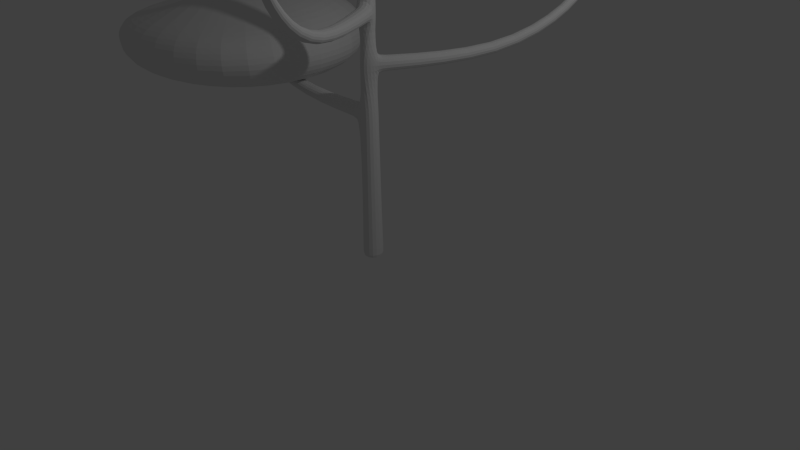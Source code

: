 # Source: 20mTree.blend  (saved by Blender 2.76.0; exported with 4.5.12 LTS)
import bpy
from mathutils import Matrix  # noqa: F401  (used for matrix-valued properties, if any)

bpy.ops.wm.read_factory_settings(use_empty=True)
scene = bpy.context.scene
scene.name = 'Scene'

# ---- collections
col_collection_1 = bpy.data.collections.new('Collection 1'); scene.collection.children.link(col_collection_1)

# ---- materials (node trees are filled in below, after node groups)
mat_material = bpy.data.materials.new('Material')
mat_material.alpha_threshold = 0.0
mat_material.use_transparent_shadow = False
mat_material.roughness = 0.5
mat_material.line_color = (0.0, 0.0, 0.0, 1.0)

# ---- material node trees

# ---- world
world_world = bpy.data.worlds.new('World'); scene.world = world_world
world_world.color = (0.05088, 0.05088, 0.05088)
world_world.use_sun_shadow = False
world_world.sun_shadow_jitter_overblur = 0.0
world_world.cycles.sampling_method = 'MANUAL'
world_world.cycles.sample_map_resolution = 256

# ---- cameras
cam_camera = bpy.data.cameras.new('Camera')
cam_camera.clip_end = 100.0
cam_camera.lens = 35.0
cam_camera.sensor_width = 32.0
cam_camera.sensor_height = 18.0
cam_camera.ortho_scale = 7.314
cam_camera.dof.focus_distance = 0.0
cam_camera.dof.aperture_fstop = 128.0

# ---- lights
light_lamp = bpy.data.lights.new('Lamp', 'POINT')
light_lamp.transmission_factor = 0.0
light_lamp.cutoff_distance = 30.0
light_lamp.energy = 100.0
light_lamp.shadow_buffer_clip_start = 1.001
light_lamp.shadow_soft_size = 0.1
light_lamp.shadow_maximum_resolution = 0.006
light_lamp.use_absolute_resolution = True
light_lamp.cycles.use_multiple_importance_sampling = False

# ---- meshes
me_sphere = bpy.data.meshes.new('Sphere')
me_sphere.from_pydata([(-0.9363, -0.0008161, 0.7311), (-1.597, -0.0001438, 0.547), (-2.068, -0.04825, 0.4357), (-2.048, -0.0285, 0.2432), (-2.043, 0.000232, 0.01389), (-1.585, 5.453e-05, -0.187), (-0.9219, 2.943e-06, -0.315), (-0.7048, 0.5078, 0.8947), (-1.191, 0.9483, 0.6968), (-1.446, 1.158, 0.4285), (-1.469, 1.18, 0.2353), (-1.477, 1.193, 0.003032), (-1.159, 0.9075, -0.1813), (-0.6932, 0.4927, -0.3169), (-0.1416, 0.7056, 0.834), (-0.1411, 1.293, 0.6559), (-0.1444, 1.694, 0.4644), (-0.141, 1.661, 0.242), (-0.1391, 1.703, -0.005217), (-0.1405, 1.284, -0.1809), (-0.1405, 0.6967, -0.3165), (-0.1431, 0.001331, 0.8847), (0.4182, 0.5078, 0.8967), (0.9089, 0.9511, 0.797), (1.245, 1.258, 0.5161), (1.252, 1.252, 0.2335), (1.207, 1.204, -0.003734), (0.8786, 0.908, -0.1811), (0.412, 0.4926, -0.3158), (0.6531, 0.002647, 0.8951), (1.331, 0.000883, 0.7227), (1.566, 0.001192, 0.5187), (1.843, -0.002909, 0.2749), (1.756, 0.0002442, -0.006019), (1.304, 1.029e-05, -0.1869), (0.6408, 1.437e-07, -0.3148), (-0.1406, 2.684e-09, -0.3599), (0.4209, -0.5036, 0.8864), (0.8925, -0.9243, 0.5623), (1.229, -1.229, 0.5287), (1.363, -1.384, 0.2352), (1.215, -1.215, -0.03871), (0.8812, -0.9111, -0.1898), (0.4119, -0.4925, -0.315), (-0.1422, -0.7092, 0.8707), (-0.1405, -1.294, 0.6789), (-0.1405, -1.681, 0.4661), (-0.1393, -1.698, 0.2376), (-0.1411, -1.694, -0.007282), (-0.1406, -1.289, -0.192), (-0.1406, -0.6964, -0.3144), (-0.7006, -0.502, 0.6335), (-1.167, -0.9166, 0.4692), (-1.514, -1.147, 0.4236), (-1.594, -1.325, 0.2512), (-1.499, -1.214, -0.02817), (-1.163, -0.9118, -0.1938), (-0.6931, -0.4926, -0.3158)], [], [(2, 1, 8, 9), (5, 4, 11, 12), (3, 2, 9, 10), (1, 0, 7, 8), (6, 5, 12, 13), (4, 3, 10, 11), (12, 11, 18, 19), (10, 9, 16, 17), (8, 7, 14, 15), (13, 12, 19, 20), (11, 10, 17, 18), (9, 8, 15, 16), (20, 19, 27, 28), (18, 17, 25, 26), (16, 15, 23, 24), (19, 18, 26, 27), (17, 16, 24, 25), (15, 14, 22, 23), (26, 25, 32, 33), (24, 23, 30, 31), (27, 26, 33, 34), (25, 24, 31, 32), (23, 22, 29, 30), (28, 27, 34, 35), (34, 33, 41, 42), (32, 31, 39, 40), (30, 29, 37, 38), (35, 34, 42, 43), (33, 32, 40, 41), (31, 30, 38, 39), (40, 39, 46, 47), (38, 37, 44, 45), (43, 42, 49, 50), (41, 40, 47, 48), (39, 38, 45, 46), (42, 41, 48, 49), (50, 49, 56, 57), (48, 47, 54, 55), (46, 45, 52, 53), (49, 48, 55, 56), (47, 46, 53, 54), (45, 44, 51, 52), (0, 21, 7), (36, 6, 13), (7, 21, 14), (36, 13, 20), (14, 21, 22), (36, 20, 28), (22, 21, 29), (36, 28, 35), (36, 35, 43), (29, 21, 37), (37, 21, 44), (36, 43, 50), (44, 21, 51), (36, 50, 57), (53, 52, 1, 2), (51, 21, 0), (36, 57, 6), (56, 55, 4, 5), (54, 53, 2, 3), (52, 51, 0, 1), (57, 56, 5, 6), (55, 54, 3, 4)])
me_sphere.use_remesh_preserve_volume = False
me_sphere.use_remesh_preserve_attributes = False
me_sphere.use_mirror_vertex_groups = False
me_sphere.update()
me_cube = bpy.data.meshes.new('Cube')
me_cube.from_pydata([(0.15, 0.15, 0.0), (0.15, -0.15, 0.0), (-0.15, -0.15, 0.0), (-0.15, 0.15, 0.0), (0.03, 0.03, 20.0), (0.03, -0.03, 20.0), (-0.03, -0.03, 20.0), (-0.03, 0.03, 20.0), (0.13, 0.13, 0.01), (0.11, 0.11, 2.0), (0.09, 0.09, 9.8), (0.07, 0.07, 13.9), (0.05, 0.05, 17.9), (0.13, -0.13, 0.01), (0.11, -0.11, 2.0), (0.09, -0.09, 9.8), (0.07, -0.07, 13.9), (0.05, -0.05, 17.9), (-0.13, -0.13, 0.01), (-0.11, -0.11, 2.0), (-0.09, -0.09, 9.8), (-0.07, -0.07, 13.9), (-0.05, -0.05, 17.9), (-0.13, 0.13, 0.01), (-0.11, 0.11, 2.0), (-0.09, 0.09, 9.8), (-0.07, 0.07, 13.9), (-0.05, 0.05, 17.9), (0.1112, 0.1112, 1.8), (0.1112, -0.1112, 1.8), (-0.1112, -0.1112, 1.8), (-0.1112, 0.1112, 1.8), (-0.1212, -0.1112, 1.8), (-0.12, -0.11, 2.0), (-0.1212, 0.1112, 1.8), (-0.12, 0.11, 2.0), (-1.54, -0.08896, 1.837), (-1.46, -0.088, 1.975), (-1.54, 0.08896, 1.837), (-1.46, 0.088, 1.975), (0.105, 0.105, 4.0), (0.1, 0.1, 5.8), (0.095, 0.095, 8.0), (0.105, -0.105, 4.0), (0.1, -0.1, 5.8), (0.095, -0.095, 8.0), (-0.105, -0.105, 4.0), (-0.1, -0.1, 5.8), (-0.095, -0.095, 8.0), (-0.105, 0.105, 4.0), (-0.1, 0.1, 5.8), (-0.095, 0.095, 8.0), (0.1489, 0.0399, 2.4), (0.1475, 0.03953, 2.6), (0.03916, 0.1462, 3.0), (0.0388, 0.1448, 3.2), (0.0399, -0.1489, 2.4), (0.03953, -0.1475, 2.6), (0.1462, -0.03916, 3.0), (0.1448, -0.0388, 3.2), (-0.1489, -0.0399, 2.4), (-0.1475, -0.03953, 2.6), (-0.03916, -0.1462, 3.0), (-0.0388, -0.1448, 3.2), (-0.0399, 0.1489, 2.4), (-0.03953, 0.1475, 2.6), (-0.1462, 0.03916, 3.0), (-0.1448, 0.0388, 3.2), (-2.419, -0.07116, 2.38), (-2.307, -0.0704, 2.443), (-2.419, 0.07117, 2.38), (-2.307, 0.0704, 2.443), (-2.655, -0.05693, 2.82), (-2.566, -0.05632, 2.871), (-2.655, 0.05693, 2.82), (-2.566, 0.05632, 2.871), (0.1539, 0.04856, 2.4), (0.1525, 0.04819, 2.6), (-0.0349, 0.1576, 2.4), (-0.03453, 0.1562, 2.6), (0.9049, 1.393, 2.438), (0.8639, 1.324, 2.577), (0.7539, 1.48, 2.438), (0.7142, 1.41, 2.577), (1.329, 2.163, 2.98), (1.273, 2.067, 3.044), (1.208, 2.232, 2.98), (1.153, 2.136, 3.044), (1.435, 2.375, 3.421), (1.391, 2.298, 3.472), (1.339, 2.431, 3.421), (1.295, 2.353, 3.472), (0.1512, -0.04782, 3.0), (0.1498, -0.04746, 3.2), (-0.03416, -0.1548, 3.0), (-0.0338, -0.1535, 3.2), (0.9025, -1.392, 3.038), (0.8615, -1.323, 3.177), (0.7543, -1.478, 3.038), (0.7146, -1.407, 3.177), (1.327, -2.162, 3.58), (1.271, -2.066, 3.644), (1.208, -2.23, 3.58), (1.153, -2.134, 3.644), (1.434, -2.373, 4.021), (1.389, -2.297, 4.072), (1.339, -2.428, 4.021), (1.295, -2.351, 4.072), (0.09917, 0.09917, 6.0), (0.1343, 0.03599, 6.4), (0.1332, 0.03569, 6.6), (0.03538, 0.132, 7.0), (0.03508, 0.1309, 7.2), (0.09917, -0.09917, 6.0), (0.03599, -0.1343, 6.4), (0.03569, -0.1332, 6.6), (0.132, -0.03538, 7.0), (0.1309, -0.03508, 7.2), (-0.09917, -0.09917, 6.0), (-0.1343, -0.03599, 6.4), (-0.1332, -0.03569, 6.6), (-0.03538, -0.132, 7.0), (-0.03508, -0.1309, 7.2), (-0.09917, 0.09917, 6.0), (-0.03599, 0.1343, 6.4), (-0.03569, 0.1332, 6.6), (-0.132, 0.03538, 7.0), (-0.1309, 0.03508, 7.2), (0.1092, -0.09917, 6.0), (0.1092, 0.09917, 6.0), (0.11, -0.1, 5.8), (0.11, 0.1, 5.8), (1.4, 0.08, 5.836), (1.319, 0.07933, 5.974), (1.319, -0.07933, 5.974), (1.4, -0.08, 5.836), (0.03099, -0.143, 6.4), (0.03069, -0.1418, 6.6), (-0.1393, -0.04465, 6.4), (-0.1382, -0.04435, 6.6), (-0.631, -1.25, 6.436), (-0.5913, -1.18, 6.574), (-0.7672, -1.172, 6.436), (-0.7264, -1.102, 6.574), (-0.9762, -1.817, 6.851), (-0.9211, -1.72, 6.915), (-1.085, -1.754, 6.851), (-1.029, -1.658, 6.915), (-1.044, -1.908, 7.075), (-0.9995, -1.831, 7.125), (-1.131, -1.858, 7.075), (-1.086, -1.781, 7.125), (0.03038, 0.1407, 7.0), (0.03008, 0.1396, 7.2), (-0.137, 0.04404, 7.0), (-0.1359, 0.04374, 7.2), (-0.6313, 1.248, 7.036), (-0.5916, 1.178, 7.174), (-0.7652, 1.171, 7.036), (-0.7244, 1.101, 7.174), (-0.9763, 1.815, 7.451), (-0.9212, 1.718, 7.515), (-1.083, 1.753, 7.451), (-1.027, 1.657, 7.515), (-1.044, 1.906, 7.675), (-0.9994, 1.829, 7.725), (-1.129, 1.857, 7.675), (-1.084, 1.78, 7.725), (2.063, 0.064, 6.251), (2.063, -0.064, 6.251), (1.952, 0.06347, 6.315), (1.952, -0.06347, 6.315), (2.176, 0.0512, 6.475), (2.176, -0.0512, 6.475), (2.087, 0.05077, 6.525), (2.087, -0.05077, 6.525), (0.08667, 0.08667, 10.0), (0.1138, 0.0305, 10.4), (0.1093, 0.02928, 10.6), (0.02806, 0.1047, 11.0), (0.02684, 0.1002, 11.2), (0.08667, -0.08667, 10.0), (0.0305, -0.1138, 10.4), (0.02928, -0.1093, 10.6), (0.1047, -0.02806, 11.0), (0.1002, -0.02684, 11.2), (-0.08667, -0.08667, 10.0), (-0.1138, -0.0305, 10.4), (-0.1093, -0.02928, 10.6), (-0.02806, -0.1047, 11.0), (-0.02684, -0.1002, 11.2), (-0.08667, 0.08667, 10.0), (-0.0305, 0.1138, 10.4), (-0.02928, 0.1093, 10.6), (-0.1047, 0.02806, 11.0), (-0.1002, 0.02684, 11.2), (-0.1, -0.09, 9.8), (-0.1, 0.09, 9.8), (-0.09667, -0.08667, 10.0), (-0.09667, 0.08667, 10.0), (-1.139, -0.072, 9.848), (-1.139, 0.072, 9.848), (-1.057, -0.06933, 9.985), (-1.057, 0.06933, 9.985), (-1.583, -0.0576, 10.14), (-1.583, 0.0576, 10.14), (-1.471, -0.05547, 10.21), (-1.471, 0.05547, 10.21), (-1.693, -0.04608, 10.37), (-1.693, 0.04608, 10.37), (-1.604, -0.04437, 10.42), (-1.604, 0.04437, 10.42), (0.1188, 0.03916, 10.4), (0.1143, 0.03794, 10.6), (-0.0255, 0.1225, 10.4), (-0.02428, 0.1179, 10.6), (0.6241, 0.9476, 10.45), (0.5806, 0.8776, 10.59), (0.5086, 1.014, 10.45), (0.4698, 0.9416, 10.59), (0.8343, 1.338, 10.74), (0.7765, 1.243, 10.81), (0.7419, 1.392, 10.74), (0.6878, 1.294, 10.81), (0.8802, 1.439, 10.97), (0.8339, 1.362, 11.02), (0.8063, 1.482, 10.97), (0.763, 1.403, 11.02), (0.1097, -0.03672, 11.0), (0.1052, -0.0355, 11.2), (-0.02306, -0.1134, 11.0), (-0.02184, -0.1088, 11.2), (0.6161, -0.9445, 11.05), (0.5727, -0.8745, 11.19), (0.5099, -1.006, 11.05), (0.471, -0.9332, 11.19), (0.8273, -1.335, 11.34), (0.7695, -1.239, 11.41), (0.7423, -1.384, 11.34), (0.6882, -1.286, 11.41), (0.8739, -1.435, 11.57), (0.8276, -1.358, 11.62), (0.8059, -1.474, 11.57), (0.7626, -1.396, 11.62), (0.06667, 0.06667, 14.0), (0.08651, 0.02318, 14.2), (0.08196, 0.02196, 14.3), (0.02074, 0.07741, 14.5), (0.01952, 0.07285, 14.6), (0.06667, -0.06667, 14.0), (0.02318, -0.08652, 14.2), (0.02196, -0.08196, 14.3), (0.07741, -0.02074, 14.5), (0.07285, -0.01952, 14.6), (-0.06667, -0.06667, 14.0), (-0.08651, -0.02318, 14.2), (-0.08196, -0.02196, 14.3), (-0.02074, -0.07741, 14.5), (-0.01952, -0.07285, 14.6), (-0.06667, 0.06667, 14.0), (-0.02318, 0.08651, 14.2), (-0.02196, 0.08196, 14.3), (-0.07741, 0.02074, 14.5), (-0.07285, 0.01952, 14.6), (0.07999, 0.07, 13.9), (0.07999, -0.07, 13.9), (0.07666, 0.06667, 14.0), (0.07666, -0.06667, 14.0), (0.01818, -0.09517, 14.2), (0.01696, -0.09062, 14.3), (-0.09151, -0.03184, 14.2), (-0.08696, -0.03062, 14.3), (0.01574, 0.08606, 14.5), (0.01452, 0.08151, 14.6), (-0.08241, 0.0294, 14.5), (-0.07785, 0.02818, 14.6), (0.8491, 0.056, 13.94), (0.8491, -0.056, 13.94), (0.8068, 0.05333, 14.01), (0.8068, -0.05333, 14.01), (1.196, 0.0448, 14.17), (1.196, -0.0448, 14.17), (1.139, 0.04267, 14.2), (1.139, -0.04267, 14.2), (1.284, 0.03584, 14.35), (1.284, -0.03584, 14.35), (1.239, 0.03413, 14.38), (1.239, -0.03413, 14.38), (-0.3773, -0.7549, 14.24), (-0.3585, -0.7169, 14.31), (-0.4651, -0.7042, 14.24), (-0.4416, -0.6689, 14.31), (-0.5594, -1.05, 14.47), (-0.533, -1.0, 14.5), (-0.6296, -1.009, 14.47), (-0.5995, -0.9616, 14.5), (-0.5872, -1.082, 14.56), (-0.566, -1.042, 14.59), (-0.6433, -1.049, 14.56), (-0.6193, -1.011, 14.59), (-0.2537, 0.53, 14.53), (-0.2348, 0.4921, 14.6), (-0.3322, 0.4847, 14.53), (-0.3087, 0.4494, 14.6), (-0.4349, 0.8257, 14.76), (-0.4085, 0.7757, 14.79), (-0.4977, 0.7895, 14.76), (-0.4676, 0.7416, 14.79), (-0.4619, 0.858, 14.85), (-0.4407, 0.818, 14.88), (-0.5121, 0.829, 14.85), (-0.488, 0.7907, 14.88), (0.04944, 0.04944, 18.0), (0.06298, 0.01687, 18.2), (0.05842, 0.01565, 18.3), (0.01443, 0.05387, 18.5), (0.01321, 0.04932, 18.6), (0.04944, -0.04944, 18.0), (0.01687, -0.06298, 18.2), (0.01565, -0.05842, 18.3), (0.05387, -0.01444, 18.5), (0.04932, -0.01321, 18.6), (-0.04944, -0.04944, 18.0), (-0.06298, -0.01687, 18.2), (-0.05842, -0.01565, 18.3), (-0.01443, -0.05387, 18.5), (-0.01321, -0.04932, 18.6), (-0.04944, 0.04944, 18.0), (-0.01688, 0.06298, 18.2), (-0.01565, 0.05842, 18.3), (-0.05387, 0.01443, 18.5), (-0.04932, 0.01321, 18.6), (-0.06, -0.05, 17.9), (-0.06, 0.05, 17.9), (-0.05944, -0.04944, 18.0), (-0.05944, 0.04944, 18.0), (0.05887, -0.02309, 18.5), (0.05432, -0.02187, 18.6), (-0.009438, -0.06253, 18.5), (-0.008218, -0.05797, 18.6), (0.06798, 0.02553, 18.2), (0.06342, 0.02431, 18.3), (-0.01188, 0.07163, 18.2), (-0.01066, 0.06708, 18.3), (-0.5799, -0.04, 17.92), (-0.5799, 0.04, 17.92), (-0.5395, -0.03955, 17.99), (-0.5395, 0.03955, 17.99), (-0.8348, -0.032, 18.08), (-0.8348, 0.032, 18.08), (-0.8025, -0.03164, 18.13), (-0.8025, 0.03164, 18.13), (-0.8465, -0.032, 18.09), (-0.8465, 0.032, 18.09), (-0.7909, -0.03164, 18.12), (-0.7909, 0.03164, 18.12), (-0.8657, -0.0256, 18.14), (-0.8657, 0.0256, 18.14), (-0.8212, -0.02531, 18.16), (-0.8212, 0.02531, 18.16), (0.3196, 0.4798, 18.23), (0.2961, 0.4445, 18.3), (0.2557, 0.5167, 18.23), (0.2369, 0.4787, 18.3), (0.4423, 0.7074, 18.42), (0.4182, 0.6691, 18.44), (0.393, 0.7397, 18.41), (0.3666, 0.6897, 18.44), (0.4517, 0.7237, 18.45), (0.4276, 0.6854, 18.48), (0.4048, 0.7601, 18.45), (0.3784, 0.7101, 18.48), (0.3116, -0.4767, 18.53), (0.2882, -0.4414, 18.6), (0.257, -0.5082, 18.53), (0.2382, -0.4703, 18.6), (0.4371, -0.7065, 18.71), (0.407, -0.6587, 18.74), (0.3933, -0.7318, 18.71), (0.3669, -0.6818, 18.74), (0.4416, -0.7245, 18.76), (0.4176, -0.6863, 18.78), (0.4067, -0.7447, 18.76), (0.3855, -0.7047, 18.78)], [], [(0, 1, 2, 3), (4, 7, 6, 5), (316, 4, 5, 321), (321, 5, 6, 326), (326, 6, 7, 331), (8, 0, 3, 23), (312, 12, 27, 327), (244, 11, 26, 259), (176, 10, 25, 191), (52, 9, 24, 64), (28, 8, 23, 31), (2, 18, 23, 3), (19, 24, 35, 33), (48, 20, 25, 51), (190, 21, 26, 195), (258, 22, 27, 263), (1, 13, 18, 2), (29, 14, 19, 30), (45, 15, 20, 48), (185, 16, 21, 190), (253, 17, 22, 258), (0, 8, 13, 1), (28, 9, 14, 29), (42, 10, 15, 45), (180, 11, 16, 185), (248, 12, 17, 253), (8, 28, 29, 13), (13, 29, 30, 18), (18, 30, 31, 23), (9, 28, 31, 24), (33, 35, 39, 37), (31, 30, 32, 34), (30, 19, 33, 32), (24, 31, 34, 35), (32, 33, 37, 36), (34, 32, 36, 38), (35, 34, 38, 39), (38, 36, 68, 70), (55, 40, 43, 59), (40, 41, 44, 43), (112, 42, 45, 117), (59, 43, 46, 63), (43, 44, 47, 46), (117, 45, 48, 122), (63, 46, 49, 67), (46, 47, 50, 49), (122, 48, 51, 127), (10, 42, 51, 25), (108, 41, 50, 123), (41, 40, 49, 50), (19, 60, 64, 24), (60, 61, 65, 64), (61, 62, 66, 65), (62, 63, 67, 66), (14, 56, 60, 19), (56, 57, 61, 60), (57, 58, 62, 61), (63, 62, 94, 95), (9, 52, 56, 14), (52, 53, 57, 56), (53, 54, 58, 57), (54, 55, 59, 58), (40, 55, 67, 49), (55, 54, 66, 67), (54, 53, 65, 66), (64, 65, 79, 78), (70, 68, 72, 74), (39, 38, 70, 71), (37, 39, 71, 69), (36, 37, 69, 68), (73, 75, 74, 72), (71, 70, 74, 75), (69, 71, 75, 73), (68, 69, 73, 72), (79, 77, 81, 83), (52, 64, 78, 76), (53, 52, 76, 77), (65, 53, 77, 79), (80, 82, 86, 84), (77, 76, 80, 81), (76, 78, 82, 80), (78, 79, 83, 82), (87, 85, 89, 91), (82, 83, 87, 86), (83, 81, 85, 87), (81, 80, 84, 85), (89, 88, 90, 91), (85, 84, 88, 89), (84, 86, 90, 88), (86, 87, 91, 90), (93, 95, 99, 97), (62, 58, 92, 94), (58, 59, 93, 92), (59, 63, 95, 93), (98, 96, 100, 102), (95, 94, 98, 99), (94, 92, 96, 98), (92, 93, 97, 96), (101, 103, 107, 105), (96, 97, 101, 100), (97, 99, 103, 101), (99, 98, 102, 103), (104, 105, 107, 106), (103, 102, 106, 107), (102, 100, 104, 106), (100, 101, 105, 104), (42, 112, 127, 51), (112, 111, 152, 153), (111, 110, 125, 126), (110, 109, 124, 125), (109, 108, 123, 124), (44, 41, 131, 130), (118, 119, 124, 123), (119, 120, 125, 124), (120, 121, 126, 125), (121, 122, 127, 126), (44, 113, 118, 47), (113, 114, 119, 118), (119, 114, 136, 138), (115, 116, 121, 120), (116, 117, 122, 121), (108, 113, 128, 129), (108, 109, 114, 113), (109, 110, 115, 114), (110, 111, 116, 115), (111, 112, 117, 116), (133, 134, 171, 170), (130, 131, 132, 135), (50, 47, 118, 123), (41, 108, 129, 131), (129, 128, 134, 133), (113, 44, 130, 128), (131, 129, 133, 132), (128, 130, 135, 134), (137, 139, 143, 141), (114, 115, 137, 136), (120, 119, 138, 139), (115, 120, 139, 137), (143, 142, 146, 147), (139, 138, 142, 143), (138, 136, 140, 142), (136, 137, 141, 140), (146, 144, 148, 150), (142, 140, 144, 146), (140, 141, 145, 144), (141, 143, 147, 145), (148, 149, 151, 150), (144, 145, 149, 148), (145, 147, 151, 149), (147, 146, 150, 151), (155, 153, 157, 159), (127, 112, 153, 155), (111, 126, 154, 152), (126, 127, 155, 154), (159, 157, 161, 163), (153, 152, 156, 157), (152, 154, 158, 156), (154, 155, 159, 158), (160, 162, 166, 164), (157, 156, 160, 161), (156, 158, 162, 160), (158, 159, 163, 162), (165, 164, 166, 167), (162, 163, 167, 166), (163, 161, 165, 167), (161, 160, 164, 165), (170, 171, 175, 174), (134, 135, 169, 171), (135, 132, 168, 169), (132, 133, 170, 168), (172, 174, 175, 173), (168, 170, 174, 172), (171, 169, 173, 175), (169, 168, 172, 173), (10, 176, 181, 15), (176, 177, 182, 181), (177, 178, 183, 182), (178, 179, 184, 183), (179, 180, 185, 184), (15, 181, 186, 20), (181, 182, 187, 186), (182, 183, 188, 187), (183, 184, 189, 188), (189, 184, 228, 230), (25, 20, 196, 197), (186, 187, 192, 191), (187, 188, 193, 192), (188, 189, 194, 193), (189, 190, 195, 194), (11, 180, 195, 26), (180, 179, 194, 195), (179, 178, 193, 194), (192, 193, 215, 214), (177, 176, 191, 192), (198, 199, 203, 202), (20, 186, 198, 196), (186, 191, 199, 198), (191, 25, 197, 199), (203, 201, 205, 207), (196, 198, 202, 200), (199, 197, 201, 203), (197, 196, 200, 201), (205, 204, 208, 209), (201, 200, 204, 205), (202, 203, 207, 206), (200, 202, 206, 204), (208, 210, 211, 209), (206, 207, 211, 210), (204, 206, 210, 208), (207, 205, 209, 211), (215, 213, 217, 219), (193, 178, 213, 215), (178, 177, 212, 213), (177, 192, 214, 212), (216, 218, 222, 220), (213, 212, 216, 217), (212, 214, 218, 216), (214, 215, 219, 218), (220, 222, 226, 224), (218, 219, 223, 222), (219, 217, 221, 223), (217, 216, 220, 221), (225, 224, 226, 227), (222, 223, 227, 226), (223, 221, 225, 227), (221, 220, 224, 225), (229, 231, 235, 233), (184, 185, 229, 228), (185, 190, 231, 229), (190, 189, 230, 231), (234, 232, 236, 238), (231, 230, 234, 235), (230, 228, 232, 234), (228, 229, 233, 232), (237, 239, 243, 241), (232, 233, 237, 236), (233, 235, 239, 237), (235, 234, 238, 239), (240, 241, 243, 242), (239, 238, 242, 243), (238, 236, 240, 242), (236, 237, 241, 240), (11, 244, 266, 264), (244, 245, 250, 249), (245, 246, 251, 250), (246, 247, 252, 251), (247, 248, 253, 252), (16, 249, 254, 21), (249, 250, 255, 254), (255, 250, 268, 270), (251, 252, 257, 256), (252, 253, 258, 257), (21, 254, 259, 26), (254, 255, 260, 259), (255, 256, 261, 260), (256, 257, 262, 261), (257, 258, 263, 262), (12, 248, 263, 27), (248, 247, 272, 273), (247, 246, 261, 262), (246, 245, 260, 261), (245, 244, 259, 260), (267, 265, 277, 279), (244, 249, 267, 266), (249, 16, 265, 267), (16, 11, 264, 265), (269, 271, 291, 289), (250, 251, 269, 268), (251, 256, 271, 269), (256, 255, 270, 271), (274, 275, 303, 302), (263, 248, 273, 275), (247, 262, 274, 272), (262, 263, 275, 274), (279, 277, 281, 283), (265, 264, 276, 277), (266, 267, 279, 278), (264, 266, 278, 276), (282, 283, 287, 286), (277, 276, 280, 281), (278, 279, 283, 282), (276, 278, 282, 280), (284, 286, 287, 285), (280, 282, 286, 284), (283, 281, 285, 287), (281, 280, 284, 285), (290, 288, 292, 294), (271, 270, 290, 291), (270, 268, 288, 290), (268, 269, 289, 288), (293, 295, 299, 297), (288, 289, 293, 292), (289, 291, 295, 293), (291, 290, 294, 295), (296, 297, 299, 298), (295, 294, 298, 299), (294, 292, 296, 298), (292, 293, 297, 296), (301, 300, 304, 305), (275, 273, 301, 303), (273, 272, 300, 301), (272, 274, 302, 300), (304, 306, 310, 308), (300, 302, 306, 304), (302, 303, 307, 306), (303, 301, 305, 307), (309, 308, 310, 311), (306, 307, 311, 310), (307, 305, 309, 311), (305, 304, 308, 309), (4, 316, 331, 7), (316, 315, 330, 331), (315, 314, 329, 330), (313, 328, 342, 340), (313, 312, 327, 328), (322, 327, 335, 334), (322, 323, 328, 327), (323, 324, 329, 328), (324, 325, 330, 329), (325, 326, 331, 330), (17, 317, 322, 22), (317, 318, 323, 322), (318, 319, 324, 323), (319, 320, 325, 324), (320, 321, 337, 336), (12, 312, 317, 17), (312, 313, 318, 317), (313, 314, 319, 318), (314, 315, 320, 319), (315, 316, 321, 320), (335, 333, 345, 347), (22, 322, 334, 332), (27, 22, 332, 333), (327, 27, 333, 335), (337, 339, 375, 373), (326, 325, 338, 339), (321, 326, 339, 337), (325, 320, 336, 338), (343, 341, 361, 363), (328, 329, 343, 342), (314, 313, 340, 341), (329, 314, 341, 343), (345, 344, 348, 349), (333, 332, 344, 345), (334, 335, 347, 346), (332, 334, 346, 344), (350, 351, 355, 354), (346, 347, 351, 350), (344, 346, 350, 348), (347, 345, 349, 351), (355, 353, 357, 359), (348, 350, 354, 352), (351, 349, 353, 355), (349, 348, 352, 353), (356, 358, 359, 357), (353, 352, 356, 357), (354, 355, 359, 358), (352, 354, 358, 356), (362, 363, 367, 366), (341, 340, 360, 361), (340, 342, 362, 360), (342, 343, 363, 362), (367, 365, 369, 371), (363, 361, 365, 367), (361, 360, 364, 365), (360, 362, 366, 364), (369, 368, 370, 371), (365, 364, 368, 369), (364, 366, 370, 368), (366, 367, 371, 370), (374, 372, 376, 378), (339, 338, 374, 375), (338, 336, 372, 374), (336, 337, 373, 372), (378, 376, 380, 382), (372, 373, 377, 376), (373, 375, 379, 377), (375, 374, 378, 379), (380, 381, 383, 382), (376, 377, 381, 380), (377, 379, 383, 381), (379, 378, 382, 383)])
me_cube.materials.append(mat_material)
me_cube.use_remesh_preserve_volume = False
me_cube.use_remesh_preserve_attributes = False
me_cube.use_mirror_vertex_groups = False
me_cube.update()

# ---- objects
ob_sphere = bpy.data.objects.new('Sphere', me_sphere)
ob_cube = bpy.data.objects.new('Cube', me_cube)
ob_lamp = bpy.data.objects.new('Lamp', light_lamp)
ob_camera = bpy.data.objects.new('Camera', cam_camera)

# ---- transforms, parenting, visibility, modifiers, constraints
ob_sphere.location = (-2.58, 0.08872, 2.162)
ob_sphere.lineart.crease_threshold = 0.0
_m = ob_sphere.modifiers.new('Subsurf', 'SUBSURF')
_m.uv_smooth = 'PRESERVE_CORNERS'
_m.quality = 2
_m.show_only_control_edges = False
ob_cube.location = (0.0, 0.0, 0.0)
ob_cube.lock_rotations_4d = False
ob_cube.empty_display_type = 'ARROWS'
ob_cube.lineart.crease_threshold = 0.0
_m = ob_cube.modifiers.new('Subsurf', 'SUBSURF')
_m.uv_smooth = 'PRESERVE_CORNERS'
_m.quality = 2
_m.levels = 3
_m.show_only_control_edges = False
ob_lamp.location = (4.076, 1.005, 5.904)
ob_lamp.rotation_euler = (0.6503, 0.05522, 1.866)
ob_lamp.lock_rotations_4d = False
ob_lamp.empty_display_type = 'ARROWS'
ob_lamp.color = (0.0, 0.0, 0.0, 0.0)
ob_lamp.lineart.crease_threshold = 0.0
ob_camera.location = (7.481, -6.508, 5.344)
ob_camera.rotation_euler = (1.109, 0.01082, 0.8149)
ob_camera.lock_rotations_4d = False
ob_camera.empty_display_type = 'ARROWS'
ob_camera.color = (0.0, 0.0, 0.0, 0.0)
ob_camera.display_type = 'WIRE'
ob_camera.lineart.crease_threshold = 0.0

# ---- collection membership
col_collection_1.objects.link(ob_sphere)
col_collection_1.objects.link(ob_cube)
col_collection_1.objects.link(ob_lamp)
col_collection_1.objects.link(ob_camera)

# ---- scene / render settings (as saved in the file)
scene.camera = ob_camera
scene.frame_start = 1; scene.frame_end = 250; scene.frame_set(1)
scene.render.engine = 'BLENDER_EEVEE_NEXT'
scene.render.resolution_percentage = 50
scene.render.dither_intensity = 0.0
scene.cycles.use_denoising = False
scene.cycles.samples = 10
scene.cycles.sampling_pattern = 'TABULATED_SOBOL'
scene.cycles.light_sampling_threshold = 0.0
scene.cycles.use_adaptive_sampling = False
scene.cycles.use_light_tree = False
scene.cycles.blur_glossy = 0.0
scene.cycles.pixel_filter_type = 'GAUSSIAN'
scene.cycles.sample_clamp_indirect = 0.0
scene.view_settings.view_transform = 'Standard'
bpy.context.view_layer.update()
